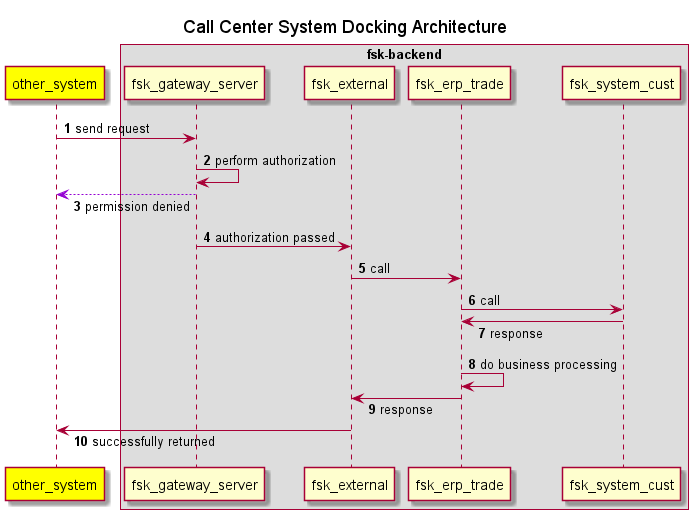

The diagram above was rendered by PlantUML. Its source (embedded in the PNG):
@startuml
'https://plantuml.com/sequence-diagram
title Call Center System Docking Architecture
'让响应在箭头下面
skinparam responseMessageBelowArrow true
'显示消息的序号
autonumber
'修改对象格式
participant other_system #yellow
'包裹
box "fsk-backend"

other_system -> fsk_gateway_server: send request
fsk_gateway_server ->fsk_gateway_server: perform authorization
fsk_gateway_server --[#9400D3]> other_system: permission denied
fsk_gateway_server ->fsk_external: authorization passed

fsk_external -> fsk_erp_trade: call
fsk_erp_trade -> fsk_system_cust: call
fsk_system_cust -> fsk_erp_trade: response

fsk_erp_trade -> fsk_erp_trade: do business processing

fsk_erp_trade -> fsk_external: response
fsk_external -> other_system: successfully returned
end box
@enduml